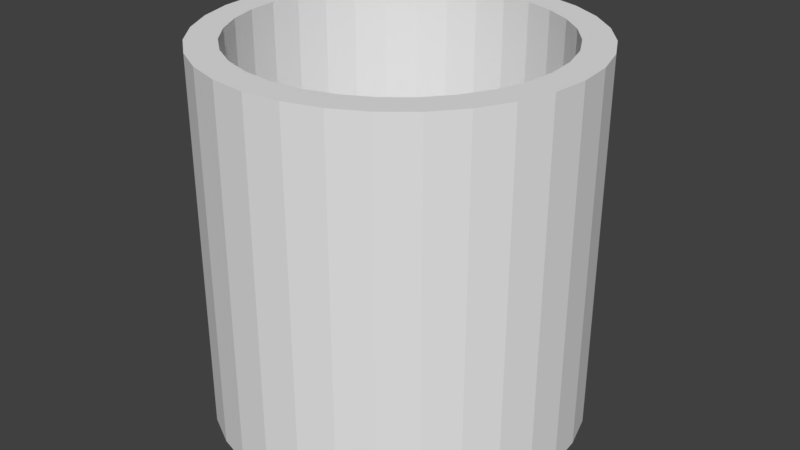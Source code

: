 # Source: Barrel.blend  (saved by Blender 2.78.0; exported with 4.5.12 LTS)
import bpy
from mathutils import Matrix  # noqa: F401  (used for matrix-valued properties, if any)

bpy.ops.wm.read_factory_settings(use_empty=True)
scene = bpy.context.scene
scene.name = 'Scene'

# ---- collections
col_collection_1 = bpy.data.collections.new('Collection 1'); scene.collection.children.link(col_collection_1)

# ---- world
world_world = bpy.data.worlds.new('World'); scene.world = world_world
world_world.color = (0.05088, 0.05088, 0.05088)
world_world.use_sun_shadow = False
world_world.sun_shadow_jitter_overblur = 0.0
world_world.cycles.sampling_method = 'MANUAL'

# ---- meshes
me_cylinder = bpy.data.meshes.new('Cylinder')
me_cylinder.from_pydata([(0.0, 1.0, -1.0), (0.0, 1.0, 1.0), (0.1951, 0.9808, -1.0), (0.1951, 0.9808, 1.0), (0.3827, 0.9239, -1.0), (0.3827, 0.9239, 1.0), (0.5556, 0.8315, -1.0), (0.5556, 0.8315, 1.0), (0.7071, 0.7071, -1.0), (0.7071, 0.7071, 1.0), (0.8315, 0.5556, -1.0), (0.8315, 0.5556, 1.0), (0.9239, 0.3827, -1.0), (0.9239, 0.3827, 1.0), (0.9808, 0.1951, -1.0), (0.9808, 0.1951, 1.0), (1.0, 7.55e-08, -1.0), (1.0, 7.55e-08, 1.0), (0.9808, -0.1951, -1.0), (0.9808, -0.1951, 1.0), (0.9239, -0.3827, -1.0), (0.9239, -0.3827, 1.0), (0.8315, -0.5556, -1.0), (0.8315, -0.5556, 1.0), (0.7071, -0.7071, -1.0), (0.7071, -0.7071, 1.0), (0.5556, -0.8315, -1.0), (0.5556, -0.8315, 1.0), (0.3827, -0.9239, -1.0), (0.3827, -0.9239, 1.0), (0.1951, -0.9808, -1.0), (0.1951, -0.9808, 1.0), (-3.258e-07, -1.0, -1.0), (-3.258e-07, -1.0, 1.0), (-0.1951, -0.9808, -1.0), (-0.1951, -0.9808, 1.0), (-0.3827, -0.9239, -1.0), (-0.3827, -0.9239, 1.0), (-0.5556, -0.8315, -1.0), (-0.5556, -0.8315, 1.0), (-0.7071, -0.7071, -1.0), (-0.7071, -0.7071, 1.0), (-0.8315, -0.5556, -1.0), (-0.8315, -0.5556, 1.0), (-0.9239, -0.3827, -1.0), (-0.9239, -0.3827, 1.0), (-0.9808, -0.1951, -1.0), (-0.9808, -0.1951, 1.0), (-1.0, 9.656e-07, -1.0), (-1.0, 9.656e-07, 1.0), (-0.9808, 0.1951, -1.0), (-0.9808, 0.1951, 1.0), (-0.9239, 0.3827, -1.0), (-0.9239, 0.3827, 1.0), (-0.8315, 0.5556, -1.0), (-0.8315, 0.5556, 1.0), (-0.7071, 0.7071, -1.0), (-0.7071, 0.7071, 1.0), (-0.5556, 0.8315, -1.0), (-0.5556, 0.8315, 1.0), (-0.3827, 0.9239, -1.0), (-0.3827, 0.9239, 1.0), (-0.1951, 0.9808, -1.0), (-0.1951, 0.9808, 1.0), (0.6984, -0.4667, 1.0), (0.6984, -0.4667, -1.0), (0.0, 0.84, 1.0), (0.0, 0.84, -1.0), (-0.1639, 0.8239, 1.0), (-0.1639, 0.8239, -1.0), (-0.3215, 0.7761, 1.0), (-0.3215, 0.7761, -1.0), (-0.7761, -0.3215, 1.0), (-0.7761, -0.3215, -1.0), (-0.6984, -0.4667, 1.0), (-0.6984, -0.4667, -1.0), (-0.8239, -0.1639, 1.0), (-0.8239, -0.1639, -1.0), (-0.594, -0.594, 1.0), (-0.594, -0.594, -1.0), (-0.1639, -0.8239, 1.0), (-0.1639, -0.8239, -1.0), (-2.737e-07, -0.84, 1.0), (-2.737e-07, -0.84, -1.0), (-0.3215, -0.7761, 1.0), (-0.3215, -0.7761, -1.0), (0.8239, 0.1639, 1.0), (0.8239, 0.1639, -1.0), (0.4667, 0.6984, 1.0), (0.4667, 0.6984, -1.0), (0.84, 6.342e-08, 1.0), (0.84, 6.342e-08, -1.0), (0.7761, 0.3215, 1.0), (0.7761, 0.3215, -1.0), (0.1639, -0.8239, 1.0), (0.1639, -0.8239, -1.0), (-0.594, 0.594, 1.0), (-0.594, 0.594, -1.0), (-0.4667, 0.6984, 1.0), (-0.4667, 0.6984, -1.0), (-0.6984, 0.4667, 1.0), (-0.6984, 0.4667, -1.0), (0.8239, -0.1639, 1.0), (0.8239, -0.1639, -1.0), (0.4667, -0.6984, 1.0), (0.4667, -0.6984, -1.0), (0.594, -0.594, 1.0), (0.594, -0.594, -1.0), (0.7761, -0.3215, 1.0), (0.7761, -0.3215, -1.0), (-0.84, 8.111e-07, 1.0), (-0.84, 8.111e-07, -1.0), (-0.4667, -0.6984, 1.0), (-0.4667, -0.6984, -1.0), (-0.8239, 0.1639, 1.0), (-0.8239, 0.1639, -1.0), (0.594, 0.594, 1.0), (0.594, 0.594, -1.0), (0.3215, -0.7761, 1.0), (0.3215, -0.7761, -1.0), (0.6984, 0.4667, 1.0), (0.6984, 0.4667, -1.0), (-0.7761, 0.3215, 1.0), (-0.7761, 0.3215, -1.0), (0.3215, 0.7761, 1.0), (0.3215, 0.7761, -1.0), (0.1639, 0.8239, 1.0), (0.1639, 0.8239, -1.0)], [], [(0, 1, 3, 2), (2, 3, 5, 4), (4, 5, 7, 6), (6, 7, 9, 8), (8, 9, 11, 10), (10, 11, 13, 12), (12, 13, 15, 14), (14, 15, 17, 16), (16, 17, 19, 18), (18, 19, 21, 20), (20, 21, 23, 22), (22, 23, 25, 24), (24, 25, 27, 26), (26, 27, 29, 28), (28, 29, 31, 30), (30, 31, 33, 32), (32, 33, 35, 34), (34, 35, 37, 36), (36, 37, 39, 38), (38, 39, 41, 40), (40, 41, 43, 42), (42, 43, 45, 44), (44, 45, 47, 46), (46, 47, 49, 48), (48, 49, 51, 50), (50, 51, 53, 52), (52, 53, 55, 54), (54, 55, 57, 56), (56, 57, 59, 58), (58, 59, 61, 60), (3, 1, 63, 61, 59, 57, 55, 53, 51, 49, 110, 114, 122, 100, 96, 98, 70, 68, 66, 126, 124, 88, 116, 120, 92, 86, 90, 17, 15, 13, 11, 9, 7, 5), (60, 61, 63, 62), (62, 63, 1, 0), (0, 2, 4, 6, 8, 10, 12, 14, 16, 91, 87, 93, 121, 117, 89, 125, 127, 67, 69, 71, 99, 97, 101, 123, 115, 111, 48, 50, 52, 54, 56, 58, 60, 62), (103, 102, 90, 91), (107, 106, 64, 65), (65, 64, 108, 109), (115, 114, 110, 111), (87, 86, 92, 93), (91, 90, 86, 87), (121, 120, 116, 117), (67, 66, 68, 69), (81, 80, 82, 83), (101, 100, 122, 123), (83, 82, 94, 95), (69, 68, 70, 71), (117, 116, 88, 89), (113, 112, 84, 85), (17, 90, 102, 108, 64, 106, 104, 118, 94, 82, 80, 84, 112, 78, 74, 72, 76, 110, 49, 47, 45, 43, 41, 39, 37, 35, 33, 31, 29, 27, 25, 23, 21, 19), (89, 88, 124, 125), (105, 104, 106, 107), (99, 98, 96, 97), (123, 122, 114, 115), (119, 118, 104, 105), (79, 78, 112, 113), (73, 72, 74, 75), (127, 126, 66, 67), (93, 92, 120, 121), (111, 110, 76, 77), (109, 108, 102, 103), (85, 84, 80, 81), (71, 70, 98, 99), (125, 124, 126, 127), (95, 94, 118, 119), (77, 76, 72, 73), (97, 96, 100, 101), (48, 111, 77, 73, 75, 79, 113, 85, 81, 83, 95, 119, 105, 107, 65, 109, 103, 91, 16, 18, 20, 22, 24, 26, 28, 30, 32, 34, 36, 38, 40, 42, 44, 46), (75, 74, 78, 79)])
me_cylinder.use_remesh_preserve_volume = False
me_cylinder.use_remesh_preserve_attributes = False
me_cylinder.use_mirror_vertex_groups = False
me_cylinder.update()

# ---- objects
ob_barrel = bpy.data.objects.new('Barrel', me_cylinder)

# ---- transforms, parenting, visibility, modifiers, constraints
ob_barrel.location = (0.0, 0.0, 0.0)
ob_barrel.scale = (0.25, 0.25, 0.25)
ob_barrel.lineart.crease_threshold = 0.0

# ---- collection membership
col_collection_1.objects.link(ob_barrel)

# ---- scene / render settings (as saved in the file)
scene.frame_start = 1; scene.frame_end = 250; scene.frame_set(1)
scene.render.engine = 'BLENDER_EEVEE_NEXT'
scene.render.resolution_percentage = 50
scene.render.dither_intensity = 0.0
scene.cycles.use_denoising = False
scene.cycles.samples = 128
scene.cycles.sampling_pattern = 'TABULATED_SOBOL'
scene.cycles.light_sampling_threshold = 0.0
scene.cycles.use_adaptive_sampling = False
scene.cycles.use_light_tree = False
scene.cycles.blur_glossy = 0.0
scene.cycles.sample_clamp_indirect = 0.0
scene.view_settings.view_transform = 'Standard'
bpy.context.view_layer.update()

# ---- added for rendering (the .blend has no active camera and no usable light): camera, sun
cam_auto = bpy.data.cameras.new('AutoCamera')
cam_auto.lens = 50.0
cam_auto.sensor_width = 36.0
cam_auto.clip_end = 1000.0
ob_auto_camera = bpy.data.objects.new('AutoCamera', cam_auto)
scene.collection.objects.link(ob_auto_camera)
ob_auto_camera.location = (0.801268, -0.961522, 0.641015)
ob_auto_camera.rotation_euler = (1.09748, -7.21219e-08, 0.694738)
scene.camera = ob_auto_camera
light_auto_sun = bpy.data.lights.new('AutoSun', 'SUN')
light_auto_sun.energy = 3.0
light_auto_sun.angle = 0.0523599
ob_auto_sun = bpy.data.objects.new('AutoSun', light_auto_sun)
scene.collection.objects.link(ob_auto_sun)
ob_auto_sun.rotation_euler = (0.872665, 0.174533, 0.523599)
bpy.context.view_layer.update()
